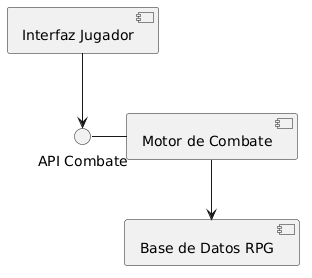

The diagram above was rendered by PlantUML. Its source (embedded in the PNG):
@startuml
component "Interfaz Jugador" as UI
component "Motor de Combate" as Motor
component "Base de Datos RPG" as BD
interface "API Combate" as API

UI --> API
API - Motor
Motor --> BD
@enduml